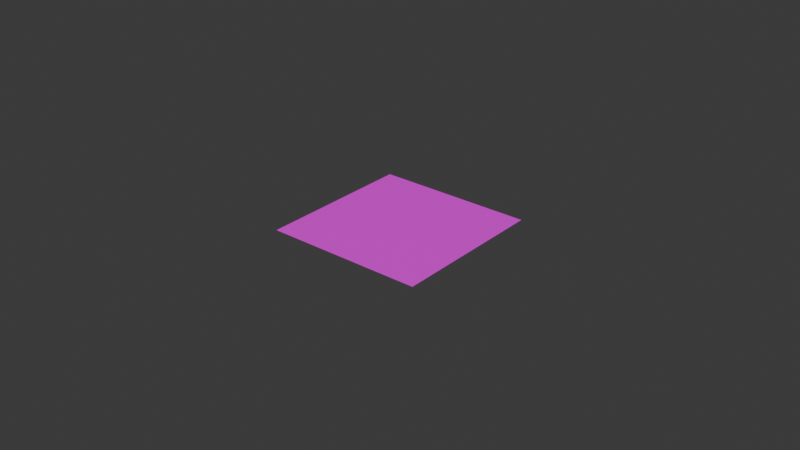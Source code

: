 # Source: pointer.blend  (saved by Blender 5.0.118; exported with 4.5.12 LTS)
import bpy
from mathutils import Matrix  # noqa: F401  (used for matrix-valued properties, if any)

bpy.ops.wm.read_factory_settings(use_empty=True)
scene = bpy.context.scene
scene.name = 'Scene'

# ---- collections
col_collection = bpy.data.collections.new('Collection'); scene.collection.children.link(col_collection)

# ---- images (referenced by path relative to the original .blend; pixels are not part of the script)
import os
ASSET_DIR = os.environ.get("B2B_ASSET_DIR", "")  # directory of the original .blend (textures are referenced by path, not embedded)
HERE = os.path.dirname(os.path.abspath(__file__))  # packed textures are extracted next to this script under _unpacked/

def load_image(name, relpath, width, height, colorspace="sRGB"):
    """Load a texture the original file referenced (path relative to the .blend, or extracted next to this script)."""
    p = next((c for c in (os.path.join(HERE, relpath), os.path.join(ASSET_DIR, relpath)) if relpath and os.path.exists(c)), "")
    if p:
        img = bpy.data.images.load(p, check_existing=True)
        img.name = name
    else:  # same state as the original file: an image datablock whose file is absent (Cycles renders it pink)
        img = bpy.data.images.new(name, width, height)
        img.source = "FILE"
        img.filepath = "//" + (relpath or name)
    img.colorspace_settings.name = colorspace
    return img
img_pointer_png = load_image('pointer.png', 'pointer.png', 1024, 1024, 'sRGB')

# ---- materials (node trees are filled in below, after node groups)
mat_material_001 = bpy.data.materials.new('Material.001')

# ---- material node trees
mat_material_001.use_nodes = True; mat_material_001.node_tree.nodes.clear()
_N = mat_material_001.node_tree.nodes; _L = mat_material_001.node_tree.links
n0 = _N.new('ShaderNodeBsdfPrincipled'); n0.name = 'Principled BSDF'; n0.location = (-200, 100)
n1 = _N.new('ShaderNodeOutputMaterial'); n1.name = 'Material Output'; n1.location = (200, 100)
n2 = _N.new('ShaderNodeTexImage'); n2.name = 'Image Texture.001'; n2.location = (-774, 80)
n2.image = img_pointer_png
_L.new(n0.outputs[0], n1.inputs[0])
_L.new(n2.outputs[0], n0.inputs[0])
_L.new(n2.outputs[1], n0.inputs[4])
n1.is_active_output = True

# ---- world
world_world = bpy.data.worlds.new('World'); scene.world = world_world
world_world.use_nodes = True; world_world.node_tree.nodes.clear()
_N = world_world.node_tree.nodes; _L = world_world.node_tree.links
n0 = _N.new('ShaderNodeOutputWorld'); n0.name = 'World Output'; n0.location = (200, 100)
n1 = _N.new('ShaderNodeBackground'); n1.name = 'Background'; n1.location = (-200, 100)
n1.inputs[0].default_value = (0.05088, 0.05088, 0.05088, 1.0)
_L.new(n1.outputs[0], n0.inputs[0])
n0.is_active_output = True
world_world.color = (0.05088, 0.05088, 0.05088)
world_world.sun_shadow_jitter_overblur = 0.0

# ---- meshes
me_plane = bpy.data.meshes.new('Plane')
me_plane.from_pydata([(-1.0, -1.0, 0.0), (1.0, -1.0, 0.0), (-1.0, 1.0, 0.0), (1.0, 1.0, 0.0)], [], [(0, 1, 3, 2)])
_uv = me_plane.uv_layers.new(name='UVMap')
_uv.uv.foreach_set('vector', [0.0, 0.0, 1.0, 0.0, 1.0, 1.0, 0.0, 1.0])
me_plane.materials.append(mat_material_001)
me_plane.update()

# ---- objects
ob_plane = bpy.data.objects.new('Plane', me_plane)

# ---- transforms, parenting, visibility, modifiers, constraints
ob_plane.location = (0.0, 0.0, -0.01)
ob_plane.scale = (0.0254, 0.0254, 0.0254)

# ---- collection membership
col_collection.objects.link(ob_plane)

# ---- scene / render settings (as saved in the file)
scene.frame_start = 1; scene.frame_end = 250; scene.frame_set(1)
scene.render.engine = 'BLENDER_EEVEE_NEXT'
scene.render.bake_bias = 0.0
scene.render.bake_samples = 0
scene.cycles.sampling_pattern = 'TABULATED_SOBOL'
scene.eevee.use_volume_custom_range = False
bpy.context.view_layer.update()

# ---- added for rendering (the .blend has no active camera and no usable light): camera, sun
cam_auto = bpy.data.cameras.new('AutoCamera')
cam_auto.lens = 50.0
cam_auto.sensor_width = 36.0
cam_auto.clip_end = 1000.0
ob_auto_camera = bpy.data.objects.new('AutoCamera', cam_auto)
scene.collection.objects.link(ob_auto_camera)
ob_auto_camera.location = (0.185045, -0.222054, 0.138036)
ob_auto_camera.rotation_euler = (1.09748, -7.21219e-08, 0.694738)
scene.camera = ob_auto_camera
light_auto_sun = bpy.data.lights.new('AutoSun', 'SUN')
light_auto_sun.energy = 3.0
light_auto_sun.angle = 0.0523599
ob_auto_sun = bpy.data.objects.new('AutoSun', light_auto_sun)
scene.collection.objects.link(ob_auto_sun)
ob_auto_sun.rotation_euler = (0.872665, 0.174533, 0.523599)
bpy.context.view_layer.update()
